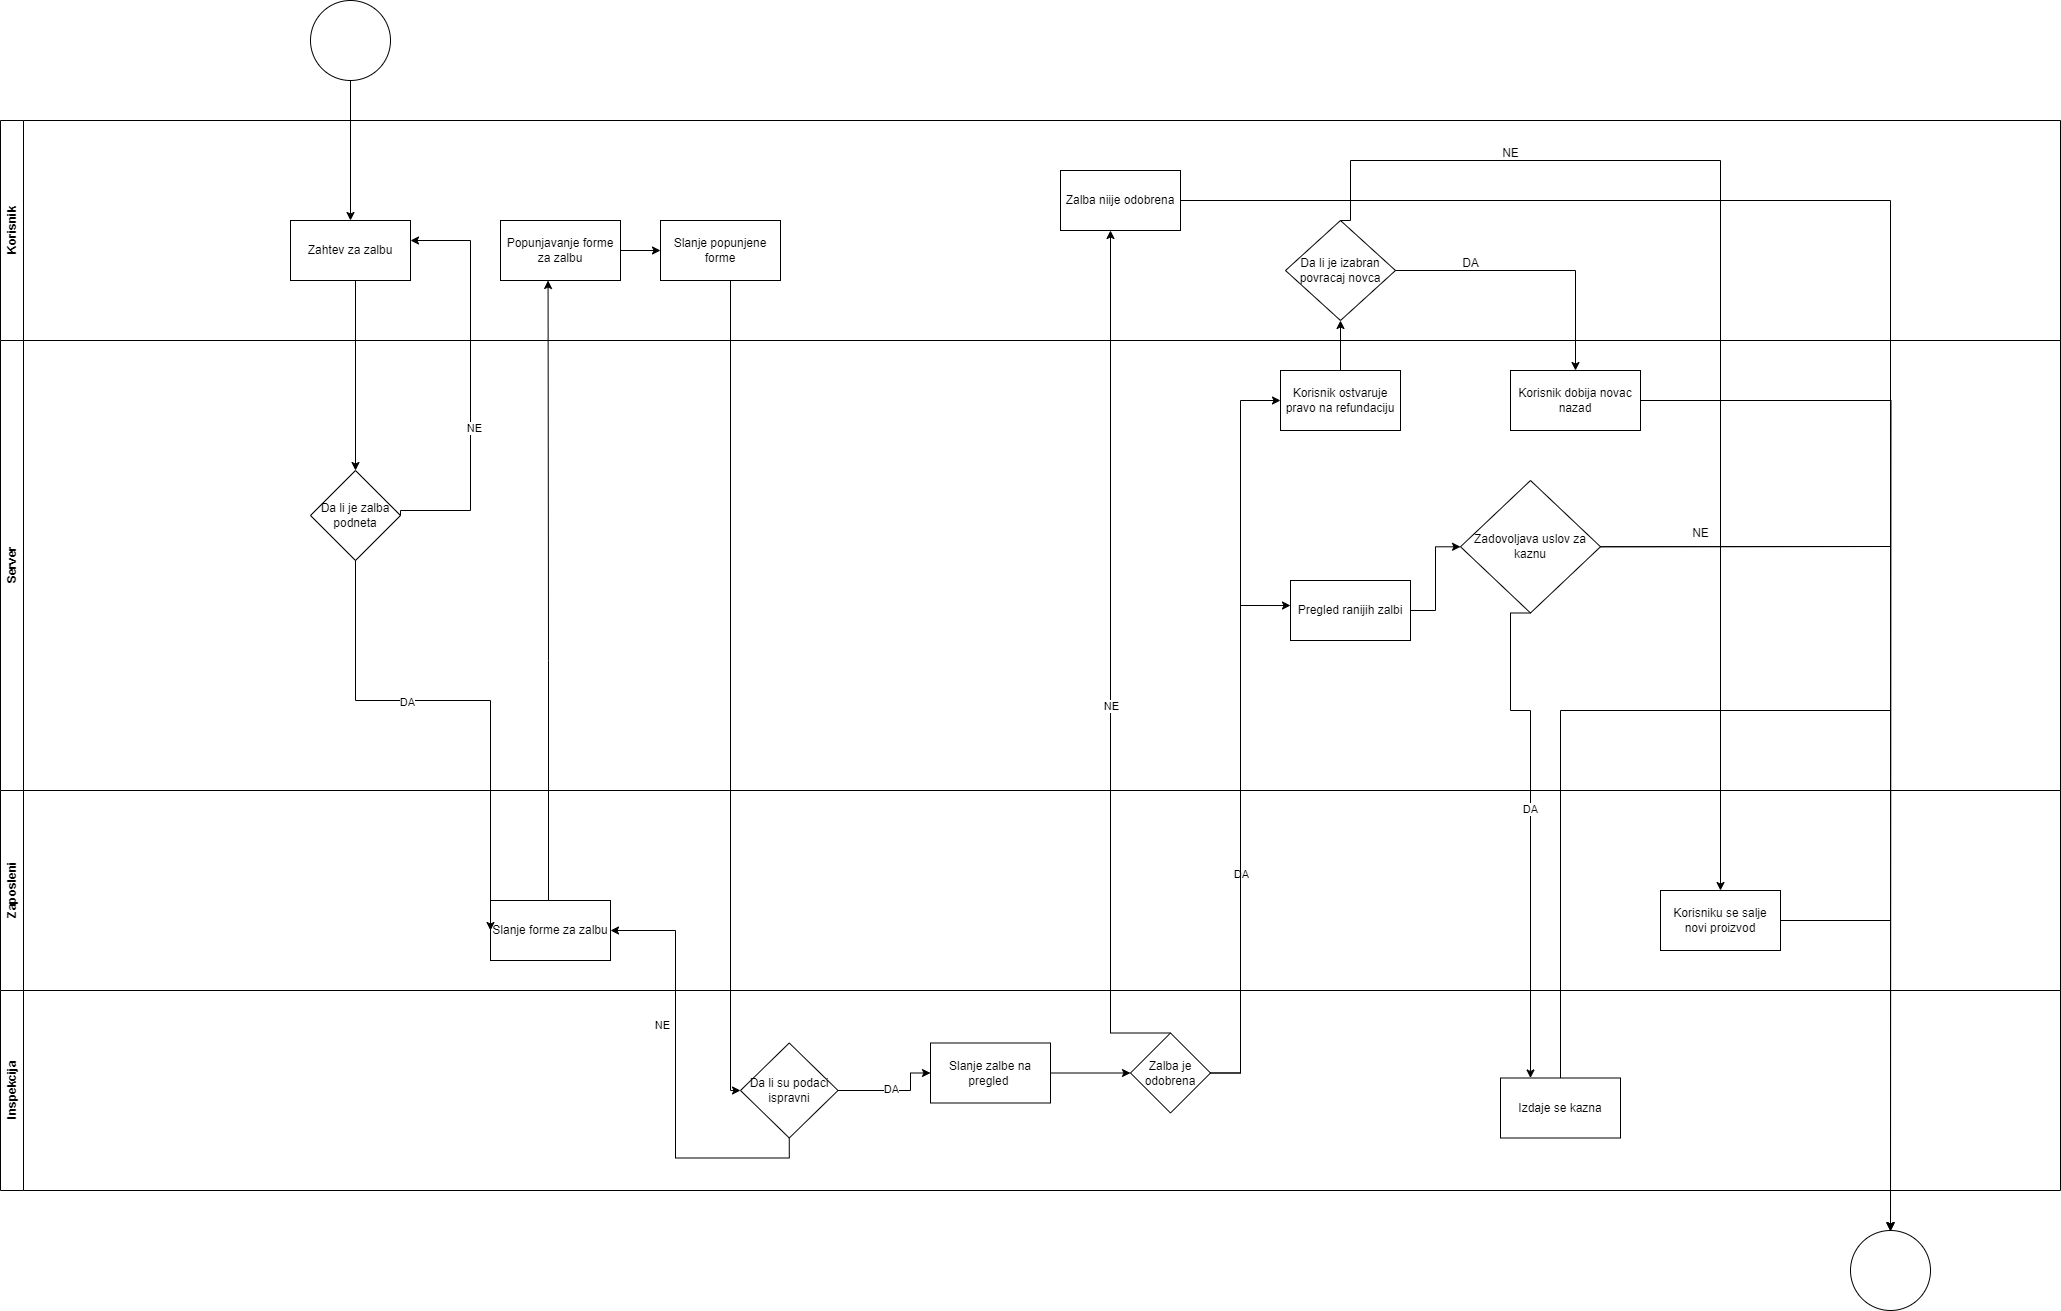

The diagram above was exported from draw.io. Its source (the exported page's mxGraphModel, read from the mxfile embedded in the PNG):
<mxGraphModel dx="1676" dy="461" grid="1" gridSize="10" guides="1" tooltips="1" connect="1" arrows="1" fold="1" page="1" pageScale="1" pageWidth="850" pageHeight="1100" background="none" math="0" shadow="0">
  <root>
    <mxCell id="0" />
    <mxCell id="1" parent="0" />
    <mxCell id="0Tsie21TPq9WJ1kXh0Vl-9" style="edgeStyle=orthogonalEdgeStyle;rounded=0;orthogonalLoop=1;jettySize=auto;html=1;entryX=0.5;entryY=0;entryDx=0;entryDy=0;" parent="1" source="0Tsie21TPq9WJ1kXh0Vl-4" target="0Tsie21TPq9WJ1kXh0Vl-8" edge="1">
      <mxGeometry relative="1" as="geometry">
        <Array as="points">
          <mxPoint x="100" y="400" />
          <mxPoint x="100" y="400" />
        </Array>
      </mxGeometry>
    </mxCell>
    <mxCell id="0Tsie21TPq9WJ1kXh0Vl-4" value="Zahtev za zalbu" style="rounded=0;whiteSpace=wrap;html=1;" parent="1" vertex="1">
      <mxGeometry x="40" y="340" width="120" height="60" as="geometry" />
    </mxCell>
    <mxCell id="0Tsie21TPq9WJ1kXh0Vl-7" style="edgeStyle=orthogonalEdgeStyle;rounded=0;orthogonalLoop=1;jettySize=auto;html=1;entryX=0.5;entryY=0;entryDx=0;entryDy=0;" parent="1" source="0Tsie21TPq9WJ1kXh0Vl-6" target="0Tsie21TPq9WJ1kXh0Vl-4" edge="1">
      <mxGeometry relative="1" as="geometry" />
    </mxCell>
    <mxCell id="0Tsie21TPq9WJ1kXh0Vl-6" value="" style="ellipse;whiteSpace=wrap;html=1;aspect=fixed;" parent="1" vertex="1">
      <mxGeometry x="60" y="120" width="80" height="80" as="geometry" />
    </mxCell>
    <mxCell id="0Tsie21TPq9WJ1kXh0Vl-14" style="edgeStyle=orthogonalEdgeStyle;rounded=0;orthogonalLoop=1;jettySize=auto;html=1;entryX=0.563;entryY=1.017;entryDx=0;entryDy=0;entryPerimeter=0;exitX=0.5;exitY=0;exitDx=0;exitDy=0;" parent="1" source="0Tsie21TPq9WJ1kXh0Vl-10" edge="1">
      <mxGeometry relative="1" as="geometry">
        <mxPoint x="190" y="763.98" as="sourcePoint" />
        <mxPoint x="297.55999999999995" y="400.0000000000001" as="targetPoint" />
        <Array as="points">
          <mxPoint x="298" y="780" />
          <mxPoint x="298" y="590" />
        </Array>
      </mxGeometry>
    </mxCell>
    <mxCell id="0Tsie21TPq9WJ1kXh0Vl-16" style="edgeStyle=orthogonalEdgeStyle;rounded=0;orthogonalLoop=1;jettySize=auto;html=1;entryX=0;entryY=0.5;entryDx=0;entryDy=0;" parent="1" source="0Tsie21TPq9WJ1kXh0Vl-13" target="0Tsie21TPq9WJ1kXh0Vl-15" edge="1">
      <mxGeometry relative="1" as="geometry" />
    </mxCell>
    <mxCell id="0Tsie21TPq9WJ1kXh0Vl-18" style="edgeStyle=orthogonalEdgeStyle;rounded=0;orthogonalLoop=1;jettySize=auto;html=1;entryX=0;entryY=0.5;entryDx=0;entryDy=0;" parent="1" source="0Tsie21TPq9WJ1kXh0Vl-15" target="0Tsie21TPq9WJ1kXh0Vl-17" edge="1">
      <mxGeometry relative="1" as="geometry">
        <Array as="points">
          <mxPoint x="480" y="1210" />
        </Array>
      </mxGeometry>
    </mxCell>
    <mxCell id="0Tsie21TPq9WJ1kXh0Vl-15" value="Slanje popunjene forme" style="rounded=0;whiteSpace=wrap;html=1;" parent="1" vertex="1">
      <mxGeometry x="410" y="340" width="120" height="60" as="geometry" />
    </mxCell>
    <mxCell id="0Tsie21TPq9WJ1kXh0Vl-368" value="Korisnik" style="swimlane;horizontal=0;whiteSpace=wrap;html=1;" parent="1" vertex="1">
      <mxGeometry x="-250" y="240" width="2060" height="220" as="geometry" />
    </mxCell>
    <mxCell id="0Tsie21TPq9WJ1kXh0Vl-13" value="Popunjavanje forme za zalbu" style="rounded=0;whiteSpace=wrap;html=1;" parent="0Tsie21TPq9WJ1kXh0Vl-368" vertex="1">
      <mxGeometry x="500" y="100" width="120" height="60" as="geometry" />
    </mxCell>
    <mxCell id="0Tsie21TPq9WJ1kXh0Vl-321" value="Zalba niije odobrena" style="rounded=0;whiteSpace=wrap;html=1;" parent="0Tsie21TPq9WJ1kXh0Vl-368" vertex="1">
      <mxGeometry x="1060" y="50" width="120" height="60" as="geometry" />
    </mxCell>
    <mxCell id="BQKVg7zslGVauRLft4WO-4" value="Da li je izabran povracaj novca" style="rhombus;whiteSpace=wrap;html=1;" vertex="1" parent="0Tsie21TPq9WJ1kXh0Vl-368">
      <mxGeometry x="1285" y="100" width="110" height="100" as="geometry" />
    </mxCell>
    <mxCell id="0Tsie21TPq9WJ1kXh0Vl-369" value="Server" style="swimlane;horizontal=0;whiteSpace=wrap;html=1;" parent="1" vertex="1">
      <mxGeometry x="-250" y="460" width="2060" height="450" as="geometry">
        <mxRectangle y="380" width="40" height="140" as="alternateBounds" />
      </mxGeometry>
    </mxCell>
    <mxCell id="0Tsie21TPq9WJ1kXh0Vl-8" value="Da li je zalba podneta" style="rhombus;whiteSpace=wrap;html=1;" parent="0Tsie21TPq9WJ1kXh0Vl-369" vertex="1">
      <mxGeometry x="310" y="130" width="90" height="90" as="geometry" />
    </mxCell>
    <mxCell id="BQKVg7zslGVauRLft4WO-9" style="edgeStyle=orthogonalEdgeStyle;rounded=0;orthogonalLoop=1;jettySize=auto;html=1;" edge="1" parent="0Tsie21TPq9WJ1kXh0Vl-369" source="0Tsie21TPq9WJ1kXh0Vl-324" target="0Tsie21TPq9WJ1kXh0Vl-330">
      <mxGeometry relative="1" as="geometry" />
    </mxCell>
    <mxCell id="0Tsie21TPq9WJ1kXh0Vl-324" value="Pregled ranijih zalbi" style="rounded=0;whiteSpace=wrap;html=1;" parent="0Tsie21TPq9WJ1kXh0Vl-369" vertex="1">
      <mxGeometry x="1290" y="240" width="120" height="60" as="geometry" />
    </mxCell>
    <mxCell id="0Tsie21TPq9WJ1kXh0Vl-330" value="Zadovoljava uslov za kaznu" style="rhombus;whiteSpace=wrap;html=1;" parent="0Tsie21TPq9WJ1kXh0Vl-369" vertex="1">
      <mxGeometry x="1460" y="140" width="140" height="132.5" as="geometry" />
    </mxCell>
    <mxCell id="BQKVg7zslGVauRLft4WO-5" value="Korisnik ostvaruje pravo na refundaciju" style="rounded=0;whiteSpace=wrap;html=1;" vertex="1" parent="0Tsie21TPq9WJ1kXh0Vl-369">
      <mxGeometry x="1280" y="30" width="120" height="60" as="geometry" />
    </mxCell>
    <mxCell id="BQKVg7zslGVauRLft4WO-12" value="" style="endArrow=none;html=1;rounded=0;exitX=1;exitY=0.5;exitDx=0;exitDy=0;entryX=1;entryY=0.5;entryDx=0;entryDy=0;" edge="1" parent="0Tsie21TPq9WJ1kXh0Vl-369" source="0Tsie21TPq9WJ1kXh0Vl-330" target="0Tsie21TPq9WJ1kXh0Vl-330">
      <mxGeometry width="50" height="50" relative="1" as="geometry">
        <mxPoint x="1560" y="200" as="sourcePoint" />
        <mxPoint x="1610" y="150" as="targetPoint" />
        <Array as="points">
          <mxPoint x="1890" y="206" />
        </Array>
      </mxGeometry>
    </mxCell>
    <mxCell id="BQKVg7zslGVauRLft4WO-16" style="edgeStyle=orthogonalEdgeStyle;rounded=0;orthogonalLoop=1;jettySize=auto;html=1;" edge="1" parent="0Tsie21TPq9WJ1kXh0Vl-369" source="BQKVg7zslGVauRLft4WO-10">
      <mxGeometry relative="1" as="geometry">
        <mxPoint x="1890" y="891" as="targetPoint" />
      </mxGeometry>
    </mxCell>
    <mxCell id="BQKVg7zslGVauRLft4WO-10" value="Korisnik dobija novac nazad" style="rounded=0;whiteSpace=wrap;html=1;" vertex="1" parent="0Tsie21TPq9WJ1kXh0Vl-369">
      <mxGeometry x="1510" y="30" width="130" height="60" as="geometry" />
    </mxCell>
    <mxCell id="0Tsie21TPq9WJ1kXh0Vl-322" style="edgeStyle=orthogonalEdgeStyle;rounded=0;orthogonalLoop=1;jettySize=auto;html=1;exitX=0.5;exitY=0;exitDx=0;exitDy=0;" parent="1" source="0Tsie21TPq9WJ1kXh0Vl-319" edge="1" target="0Tsie21TPq9WJ1kXh0Vl-321">
      <mxGeometry relative="1" as="geometry">
        <mxPoint x="860.0344827586209" y="617.5344827586207" as="sourcePoint" />
        <mxPoint x="860" y="390" as="targetPoint" />
        <Array as="points">
          <mxPoint x="860" y="1153" />
        </Array>
      </mxGeometry>
    </mxCell>
    <mxCell id="0Tsie21TPq9WJ1kXh0Vl-323" value="NE" style="edgeLabel;html=1;align=center;verticalAlign=middle;resizable=0;points=[];" parent="0Tsie21TPq9WJ1kXh0Vl-322" vertex="1" connectable="0">
      <mxGeometry x="-0.0667" y="-2" relative="1" as="geometry">
        <mxPoint x="-2" y="15" as="offset" />
      </mxGeometry>
    </mxCell>
    <mxCell id="0Tsie21TPq9WJ1kXh0Vl-345" value="" style="ellipse;whiteSpace=wrap;html=1;aspect=fixed;" parent="1" vertex="1">
      <mxGeometry x="1600" y="1350" width="80" height="80" as="geometry" />
    </mxCell>
    <mxCell id="0Tsie21TPq9WJ1kXh0Vl-363" style="edgeStyle=orthogonalEdgeStyle;rounded=0;orthogonalLoop=1;jettySize=auto;html=1;entryX=0.5;entryY=0;entryDx=0;entryDy=0;" parent="1" source="0Tsie21TPq9WJ1kXh0Vl-361" target="0Tsie21TPq9WJ1kXh0Vl-345" edge="1">
      <mxGeometry relative="1" as="geometry">
        <mxPoint x="1900" y="970" as="targetPoint" />
        <Array as="points">
          <mxPoint x="1640" y="830" />
        </Array>
      </mxGeometry>
    </mxCell>
    <mxCell id="0Tsie21TPq9WJ1kXh0Vl-364" style="edgeStyle=orthogonalEdgeStyle;rounded=0;orthogonalLoop=1;jettySize=auto;html=1;exitX=1;exitY=0.5;exitDx=0;exitDy=0;" parent="1" source="0Tsie21TPq9WJ1kXh0Vl-8" target="0Tsie21TPq9WJ1kXh0Vl-4" edge="1">
      <mxGeometry relative="1" as="geometry">
        <mxPoint x="150" y="630" as="sourcePoint" />
        <mxPoint x="180" y="360" as="targetPoint" />
        <Array as="points">
          <mxPoint x="150" y="630" />
          <mxPoint x="220" y="630" />
          <mxPoint x="220" y="360" />
        </Array>
      </mxGeometry>
    </mxCell>
    <mxCell id="0Tsie21TPq9WJ1kXh0Vl-365" value="NE" style="edgeLabel;html=1;align=center;verticalAlign=middle;resizable=0;points=[];" parent="0Tsie21TPq9WJ1kXh0Vl-364" vertex="1" connectable="0">
      <mxGeometry x="-0.2206" y="-3" relative="1" as="geometry">
        <mxPoint as="offset" />
      </mxGeometry>
    </mxCell>
    <mxCell id="Enta_wWhTAjxi8w7_bS0-1" value="Zaposleni" style="swimlane;horizontal=0;whiteSpace=wrap;html=1;" parent="1" vertex="1">
      <mxGeometry x="-250" y="910" width="2060" height="200" as="geometry" />
    </mxCell>
    <mxCell id="0Tsie21TPq9WJ1kXh0Vl-10" value="Slanje forme za zalbu" style="rounded=0;whiteSpace=wrap;html=1;" parent="Enta_wWhTAjxi8w7_bS0-1" vertex="1">
      <mxGeometry x="490" y="110" width="120" height="60" as="geometry" />
    </mxCell>
    <mxCell id="BQKVg7zslGVauRLft4WO-17" value="Korisniku se salje novi proizvod" style="rounded=0;whiteSpace=wrap;html=1;" vertex="1" parent="Enta_wWhTAjxi8w7_bS0-1">
      <mxGeometry x="1660" y="100" width="120" height="60" as="geometry" />
    </mxCell>
    <mxCell id="BQKVg7zslGVauRLft4WO-18" style="edgeStyle=orthogonalEdgeStyle;rounded=0;orthogonalLoop=1;jettySize=auto;html=1;exitX=0.5;exitY=0;exitDx=0;exitDy=0;" edge="1" parent="Enta_wWhTAjxi8w7_bS0-1" source="BQKVg7zslGVauRLft4WO-4">
      <mxGeometry relative="1" as="geometry">
        <mxPoint x="1350" y="-570" as="sourcePoint" />
        <mxPoint x="1720" y="100" as="targetPoint" />
        <Array as="points">
          <mxPoint x="1350" y="-570" />
          <mxPoint x="1350" y="-630" />
          <mxPoint x="1720" y="-630" />
        </Array>
      </mxGeometry>
    </mxCell>
    <mxCell id="0Tsie21TPq9WJ1kXh0Vl-11" style="edgeStyle=orthogonalEdgeStyle;rounded=0;orthogonalLoop=1;jettySize=auto;html=1;entryX=0;entryY=0.5;entryDx=0;entryDy=0;" parent="1" source="0Tsie21TPq9WJ1kXh0Vl-8" target="0Tsie21TPq9WJ1kXh0Vl-10" edge="1">
      <mxGeometry relative="1" as="geometry">
        <mxPoint x="220" y="810" as="targetPoint" />
        <Array as="points">
          <mxPoint x="105" y="820" />
        </Array>
      </mxGeometry>
    </mxCell>
    <mxCell id="0Tsie21TPq9WJ1kXh0Vl-12" value="DA" style="edgeLabel;html=1;align=center;verticalAlign=middle;resizable=0;points=[];" parent="0Tsie21TPq9WJ1kXh0Vl-11" vertex="1" connectable="0">
      <mxGeometry x="-0.2453" y="-1" relative="1" as="geometry">
        <mxPoint as="offset" />
      </mxGeometry>
    </mxCell>
    <mxCell id="0Tsie21TPq9WJ1kXh0Vl-19" style="edgeStyle=orthogonalEdgeStyle;rounded=0;orthogonalLoop=1;jettySize=auto;html=1;exitX=0.5;exitY=1;exitDx=0;exitDy=0;entryX=1;entryY=0.5;entryDx=0;entryDy=0;" parent="1" source="0Tsie21TPq9WJ1kXh0Vl-17" target="0Tsie21TPq9WJ1kXh0Vl-10" edge="1">
      <mxGeometry relative="1" as="geometry" />
    </mxCell>
    <mxCell id="0Tsie21TPq9WJ1kXh0Vl-20" value="NE" style="edgeLabel;html=1;align=center;verticalAlign=middle;resizable=0;points=[];" parent="0Tsie21TPq9WJ1kXh0Vl-19" vertex="1" connectable="0">
      <mxGeometry x="0.2422" y="2" relative="1" as="geometry">
        <mxPoint x="-12" y="-2" as="offset" />
      </mxGeometry>
    </mxCell>
    <mxCell id="Enta_wWhTAjxi8w7_bS0-2" value="Inspekcija" style="swimlane;horizontal=0;whiteSpace=wrap;html=1;" parent="1" vertex="1">
      <mxGeometry x="-250" y="1110" width="2060" height="200" as="geometry" />
    </mxCell>
    <mxCell id="0Tsie21TPq9WJ1kXh0Vl-17" value="Da li su podaci ispravni" style="rhombus;whiteSpace=wrap;html=1;" parent="Enta_wWhTAjxi8w7_bS0-2" vertex="1">
      <mxGeometry x="740" y="52.5" width="97.5" height="95" as="geometry" />
    </mxCell>
    <mxCell id="0Tsie21TPq9WJ1kXh0Vl-21" value="Slanje zalbe na pregled&amp;nbsp;" style="rounded=0;whiteSpace=wrap;html=1;" parent="Enta_wWhTAjxi8w7_bS0-2" vertex="1">
      <mxGeometry x="930" y="52.5" width="120" height="60" as="geometry" />
    </mxCell>
    <mxCell id="0Tsie21TPq9WJ1kXh0Vl-22" style="edgeStyle=orthogonalEdgeStyle;rounded=0;orthogonalLoop=1;jettySize=auto;html=1;entryX=0;entryY=0.5;entryDx=0;entryDy=0;" parent="Enta_wWhTAjxi8w7_bS0-2" source="0Tsie21TPq9WJ1kXh0Vl-17" target="0Tsie21TPq9WJ1kXh0Vl-21" edge="1">
      <mxGeometry relative="1" as="geometry">
        <Array as="points">
          <mxPoint x="910" y="100" />
          <mxPoint x="910" y="83" />
        </Array>
      </mxGeometry>
    </mxCell>
    <mxCell id="0Tsie21TPq9WJ1kXh0Vl-23" value="DA" style="edgeLabel;html=1;align=center;verticalAlign=middle;resizable=0;points=[];" parent="0Tsie21TPq9WJ1kXh0Vl-22" vertex="1" connectable="0">
      <mxGeometry x="-0.0309" y="2" relative="1" as="geometry">
        <mxPoint as="offset" />
      </mxGeometry>
    </mxCell>
    <mxCell id="0Tsie21TPq9WJ1kXh0Vl-319" value="Zalba je odobrena" style="rhombus;whiteSpace=wrap;html=1;" parent="Enta_wWhTAjxi8w7_bS0-2" vertex="1">
      <mxGeometry x="1130" y="42.5" width="80" height="80" as="geometry" />
    </mxCell>
    <mxCell id="0Tsie21TPq9WJ1kXh0Vl-320" style="edgeStyle=orthogonalEdgeStyle;rounded=0;orthogonalLoop=1;jettySize=auto;html=1;entryX=0;entryY=0.5;entryDx=0;entryDy=0;" parent="Enta_wWhTAjxi8w7_bS0-2" source="0Tsie21TPq9WJ1kXh0Vl-21" target="0Tsie21TPq9WJ1kXh0Vl-319" edge="1">
      <mxGeometry relative="1" as="geometry" />
    </mxCell>
    <mxCell id="0Tsie21TPq9WJ1kXh0Vl-361" value="Izdaje se kazna" style="rounded=0;whiteSpace=wrap;html=1;" parent="Enta_wWhTAjxi8w7_bS0-2" vertex="1">
      <mxGeometry x="1500" y="87.5" width="120" height="60" as="geometry" />
    </mxCell>
    <mxCell id="0Tsie21TPq9WJ1kXh0Vl-325" style="edgeStyle=orthogonalEdgeStyle;rounded=0;orthogonalLoop=1;jettySize=auto;html=1;entryX=0;entryY=0.417;entryDx=0;entryDy=0;entryPerimeter=0;" parent="1" source="0Tsie21TPq9WJ1kXh0Vl-319" target="0Tsie21TPq9WJ1kXh0Vl-324" edge="1">
      <mxGeometry relative="1" as="geometry">
        <Array as="points">
          <mxPoint x="990" y="1193" />
          <mxPoint x="990" y="725" />
        </Array>
      </mxGeometry>
    </mxCell>
    <mxCell id="0Tsie21TPq9WJ1kXh0Vl-328" value="DA" style="edgeLabel;html=1;align=center;verticalAlign=middle;resizable=0;points=[];" parent="0Tsie21TPq9WJ1kXh0Vl-325" vertex="1" connectable="0">
      <mxGeometry x="-0.1641" relative="1" as="geometry">
        <mxPoint as="offset" />
      </mxGeometry>
    </mxCell>
    <mxCell id="0Tsie21TPq9WJ1kXh0Vl-373" style="edgeStyle=orthogonalEdgeStyle;rounded=0;orthogonalLoop=1;jettySize=auto;html=1;entryX=0.25;entryY=0;entryDx=0;entryDy=0;exitX=0.5;exitY=1;exitDx=0;exitDy=0;" parent="1" source="0Tsie21TPq9WJ1kXh0Vl-330" target="0Tsie21TPq9WJ1kXh0Vl-361" edge="1">
      <mxGeometry relative="1" as="geometry">
        <mxPoint x="1397.8400000000006" y="604.3599999999999" as="targetPoint" />
        <Array as="points">
          <mxPoint x="1260" y="733" />
          <mxPoint x="1260" y="830" />
          <mxPoint x="1280" y="830" />
        </Array>
      </mxGeometry>
    </mxCell>
    <mxCell id="0Tsie21TPq9WJ1kXh0Vl-376" value="DA" style="edgeLabel;html=1;align=center;verticalAlign=middle;resizable=0;points=[];" parent="0Tsie21TPq9WJ1kXh0Vl-373" vertex="1" connectable="0">
      <mxGeometry x="-0.0663" y="-1" relative="1" as="geometry">
        <mxPoint as="offset" />
      </mxGeometry>
    </mxCell>
    <mxCell id="0Tsie21TPq9WJ1kXh0Vl-377" style="edgeStyle=orthogonalEdgeStyle;rounded=0;orthogonalLoop=1;jettySize=auto;html=1;entryX=0.5;entryY=0;entryDx=0;entryDy=0;exitX=1;exitY=0.5;exitDx=0;exitDy=0;" parent="1" target="0Tsie21TPq9WJ1kXh0Vl-345" edge="1" source="0Tsie21TPq9WJ1kXh0Vl-321">
      <mxGeometry relative="1" as="geometry">
        <mxPoint x="920" y="360" as="sourcePoint" />
        <mxPoint x="1904.08" y="965.1199999999999" as="targetPoint" />
        <Array as="points">
          <mxPoint x="1640" y="320" />
        </Array>
      </mxGeometry>
    </mxCell>
    <mxCell id="BQKVg7zslGVauRLft4WO-6" style="edgeStyle=orthogonalEdgeStyle;rounded=0;orthogonalLoop=1;jettySize=auto;html=1;exitX=1;exitY=0.5;exitDx=0;exitDy=0;entryX=0;entryY=0.5;entryDx=0;entryDy=0;" edge="1" parent="1" source="0Tsie21TPq9WJ1kXh0Vl-319" target="BQKVg7zslGVauRLft4WO-5">
      <mxGeometry relative="1" as="geometry">
        <Array as="points">
          <mxPoint x="990" y="1193" />
          <mxPoint x="990" y="520" />
        </Array>
      </mxGeometry>
    </mxCell>
    <mxCell id="BQKVg7zslGVauRLft4WO-7" style="edgeStyle=orthogonalEdgeStyle;rounded=0;orthogonalLoop=1;jettySize=auto;html=1;exitX=0.5;exitY=0;exitDx=0;exitDy=0;entryX=0.5;entryY=1;entryDx=0;entryDy=0;" edge="1" parent="1" source="BQKVg7zslGVauRLft4WO-5" target="BQKVg7zslGVauRLft4WO-4">
      <mxGeometry relative="1" as="geometry" />
    </mxCell>
    <mxCell id="BQKVg7zslGVauRLft4WO-13" value="NE" style="text;html=1;align=center;verticalAlign=middle;resizable=0;points=[];autosize=1;strokeColor=none;fillColor=none;" vertex="1" parent="1">
      <mxGeometry x="1430" y="638" width="40" height="30" as="geometry" />
    </mxCell>
    <mxCell id="BQKVg7zslGVauRLft4WO-14" style="edgeStyle=orthogonalEdgeStyle;rounded=0;orthogonalLoop=1;jettySize=auto;html=1;exitX=1;exitY=0.5;exitDx=0;exitDy=0;entryX=0.5;entryY=0;entryDx=0;entryDy=0;" edge="1" parent="1" source="BQKVg7zslGVauRLft4WO-4" target="BQKVg7zslGVauRLft4WO-10">
      <mxGeometry relative="1" as="geometry" />
    </mxCell>
    <mxCell id="BQKVg7zslGVauRLft4WO-15" value="DA" style="text;html=1;align=center;verticalAlign=middle;resizable=0;points=[];autosize=1;strokeColor=none;fillColor=none;" vertex="1" parent="1">
      <mxGeometry x="1200" y="368" width="40" height="30" as="geometry" />
    </mxCell>
    <mxCell id="BQKVg7zslGVauRLft4WO-19" value="NE" style="text;html=1;align=center;verticalAlign=middle;resizable=0;points=[];autosize=1;strokeColor=none;fillColor=none;" vertex="1" parent="1">
      <mxGeometry x="1240" y="258" width="40" height="30" as="geometry" />
    </mxCell>
    <mxCell id="BQKVg7zslGVauRLft4WO-20" style="edgeStyle=orthogonalEdgeStyle;rounded=0;orthogonalLoop=1;jettySize=auto;html=1;entryX=0.5;entryY=0;entryDx=0;entryDy=0;" edge="1" parent="1" source="BQKVg7zslGVauRLft4WO-17" target="0Tsie21TPq9WJ1kXh0Vl-345">
      <mxGeometry relative="1" as="geometry" />
    </mxCell>
  </root>
</mxGraphModel>